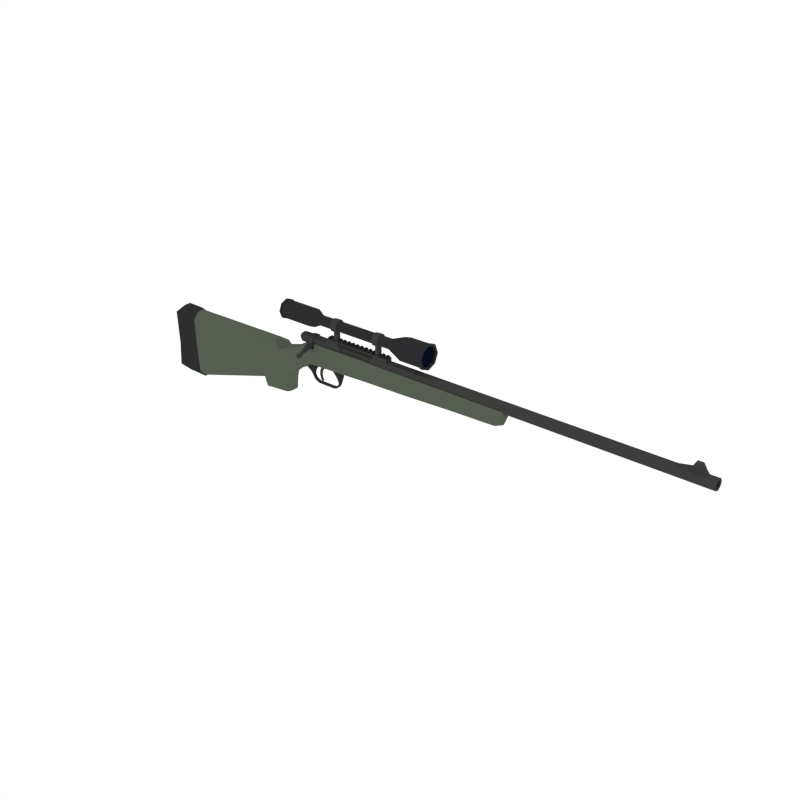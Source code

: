 # Source: SniperRifle_1.blend  (saved by Blender 2.79.0; exported with 4.5.12 LTS)
import bpy
from mathutils import Matrix  # noqa: F401  (used for matrix-valued properties, if any)

bpy.ops.wm.read_factory_settings(use_empty=True)
scene = bpy.context.scene
scene.name = 'Scene'

# ---- collections
col_collection_1 = bpy.data.collections.new('Collection 1'); scene.collection.children.link(col_collection_1)

# ---- materials (node trees are filled in below, after node groups)
mat_green = bpy.data.materials.new('Green')
mat_green.alpha_threshold = 0.0
mat_green.diffuse_color = (0.09315, 0.1107, 0.08222, 1.0)
mat_green.roughness = 0.5
mat_black = bpy.data.materials.new('Black')
mat_black.alpha_threshold = 0.0
mat_black.diffuse_color = (0.02697, 0.02748, 0.0291, 1.0)
mat_black.roughness = 0.5
mat_darkmetal = bpy.data.materials.new('DarkMetal')
mat_darkmetal.alpha_threshold = 0.0
mat_darkmetal.diffuse_color = (0.047, 0.04696, 0.04579, 1.0)
mat_darkmetal.roughness = 0.5
mat_glass = bpy.data.materials.new('Glass')
mat_glass.alpha_threshold = 0.0
mat_glass.diffuse_color = (0.002634, 0.005688, 0.01463, 1.0)
mat_glass.roughness = 0.5
mat_grey = bpy.data.materials.new('Grey')
mat_grey.alpha_threshold = 0.0
mat_grey.diffuse_color = (0.04112, 0.04221, 0.04445, 1.0)
mat_grey.roughness = 0.5
mat_lightmetal = bpy.data.materials.new('LightMetal')
mat_lightmetal.alpha_threshold = 0.0
mat_lightmetal.diffuse_color = (0.1144, 0.117, 0.1248, 1.0)
mat_lightmetal.roughness = 0.5

# ---- material node trees

# ---- world
world_world = bpy.data.worlds.new('World'); scene.world = world_world
world_world.color = (1.0, 1.0, 1.0)
world_world.use_sun_shadow = False
world_world.sun_shadow_jitter_overblur = 0.0
world_world.cycles.sampling_method = 'NONE'
world_world.cycles.sample_map_resolution = 256

# ---- meshes
me_cube_113 = bpy.data.meshes.new('Cube.113')
me_cube_113.from_pydata([(-0.2229, 0.1017, 0.03759), (-0.4343, 0.1205, -0.5004), (-0.4343, -0.1205, -0.5004), (-0.2229, -0.1017, 0.03759), (0.2258, 0.06872, 0.246), (0.2258, -0.06872, 0.246), (-0.04053, 0.08234, 0.09472), (-0.04053, -0.08234, 0.09472), (1.064, 0.06299, 0.246), (1.064, -0.06299, 0.246), (1.678, 0.06299, 0.246), (2.291, 0.06299, 0.246), (1.678, -0.06299, 0.246), (2.291, -0.06299, 0.246), (-2.022, -0.1335, -0.3796), (-2.022, 0.1335, -0.3796), (-0.4932, 0.1238, -0.1449), (-0.4932, -0.1238, -0.1449), (-0.3856, 0.1192, -0.1957), (-0.3856, -0.1192, -0.1957), (-1.72, -0.1335, -0.3586), (-1.72, 0.1335, -0.3586), (0.3114, 0.04677, -0.0504), (0.3114, -0.04677, -0.0504), (0.1554, 0.05378, -0.05899), (0.1554, -0.05378, -0.05899), (0.2527, -0.01605, -0.2172), (0.2709, -0.01602, -0.2034), (0.2597, 0.04517, -0.1001), (0.2597, -0.04517, -0.1001), (0.2315, -0.01633, -0.1782), (0.217, 0.04501, -0.112), (0.2315, 0.01633, -0.1782), (0.217, -0.04501, -0.112), (0.2476, 0.02889, -0.1346), (0.2476, -0.02889, -0.1346), (0.2534, -0.01618, -0.1719), (0.2249, 0.03248, -0.1351), (0.2534, 0.01618, -0.1719), (0.2249, -0.03248, -0.1351), (0.2709, 0.01602, -0.2034), (0.2527, 0.01605, -0.2172), (0.2894, 0.016, -0.2202), (0.2894, -0.016, -0.2202), (0.2818, 0.016, -0.2417), (0.2818, -0.016, -0.2417), (0.3258, 0.016, -0.239), (0.3258, -0.016, -0.239), (0.3279, 0.016, -0.2618), (0.3279, -0.016, -0.2618), (0.5508, 0.016, -0.239), (0.5508, -0.016, -0.239), (0.5529, 0.016, -0.2618), (0.5529, -0.016, -0.2618), (0.587, 0.016, -0.2331), (0.587, -0.016, -0.2331), (0.5998, 0.016, -0.2519), (0.5998, -0.016, -0.2519), (0.6253, 0.016, -0.2025), (0.6253, -0.016, -0.2025), (0.6413, 0.016, -0.2187), (0.6413, -0.016, -0.2187), (0.641, 0.016, -0.1751), (0.641, -0.016, -0.1751), (0.6638, 0.016, -0.1745), (0.6638, -0.016, -0.1745), (0.6452, 0.04313, -0.1059), (0.6452, -0.04313, -0.1059), (0.668, 0.0429, -0.1059), (0.668, -0.0429, -0.1059), (0.6248, 0.04643, -0.07234), (0.6248, -0.04643, -0.07234), (0.6718, 0.04643, -0.07234), (0.6718, -0.04643, -0.07234), (0.6028, 0.04643, -0.05032), (0.6028, -0.04643, -0.05032), (0.674, 0.04643, -0.05032), (0.674, -0.04643, -0.05032), (0.583, 0.04643, -0.0261), (0.583, -0.04643, -0.0261), (0.674, 0.04643, -0.0261), (0.674, -0.04643, -0.0261), (0.3113, 0.06387, 0.246), (0.3113, -0.06387, 0.246), (0.3113, -0.01991, 0.246), (0.2258, -0.0214, 0.246), (-1.976, -0.04133, -0.7824), (-2.043, -0.1335, -0.6859), (-2.039, -0.1335, 0.04507), (-1.97, -0.04133, 0.1276), (-2.043, 0.1335, -0.6859), (-1.976, 0.04133, -0.7824), (-1.97, 0.04133, 0.1276), (-2.039, 0.1335, 0.04507), (-0.4966, -0.1238, -0.3363), (-0.4981, -0.03832, -0.4246), (-0.4431, -0.121, -0.4899), (-0.3381, -0.03031, 0.1292), (-0.3867, -0.1183, 0.04321), (-0.2715, -0.1076, 0.07624), (-0.4981, 0.03832, -0.4246), (-0.4966, 0.1238, -0.3363), (-0.4431, 0.121, -0.4899), (-0.3867, 0.1183, 0.04321), (-0.3381, 0.03031, 0.1292), (-0.2715, 0.1076, 0.07624), (-1.697, 0.1335, -0.698), (-1.691, 0.04133, -0.7878), (-1.733, 0.1335, 0.03505), (-1.735, 0.04133, 0.1241), (-1.697, -0.1335, -0.698), (-1.691, -0.04133, -0.7878), (-1.733, -0.1335, 0.03505), (-1.735, -0.04133, 0.1241), (-1.706, 0.1238, -0.3575), (-1.706, -0.1238, -0.3575), (-1.721, 0.03832, 0.1057), (-1.718, 0.1238, 0.02025), (-1.678, -0.03832, -0.7693), (-1.684, -0.1238, -0.6831), (-1.678, 0.03832, -0.7693), (-1.684, 0.1238, -0.6831), (-1.721, -0.03832, 0.1057), (-1.718, -0.1238, 0.02025), (-0.06927, 0.02922, -0.251), (-0.09894, 0.08672, -0.1953), (-0.07796, 0.06839, -0.2347), (-0.1492, 0.09222, -0.4946), (-0.1088, 0.0343, -0.4938), (-0.1206, 0.0736, -0.494), (-0.1088, -0.0343, -0.4938), (-0.1492, -0.09222, -0.4946), (-0.1206, -0.0736, -0.494), (-0.09894, -0.08672, -0.1953), (-0.06927, -0.02922, -0.251), (-0.07796, -0.06839, -0.2347), (0.2259, 0.06761, 0.01052), (0.2259, 0.01337, -0.06158), (0.2259, 0.05158, -0.04046), (0.2259, -0.01337, -0.06158), (0.2259, -0.06816, 0.01052), (0.2259, -0.05174, -0.04047), (0.03291, 0.07907, -0.08397), (0.05759, 0.02406, -0.144), (0.05036, 0.0625, -0.1264), (0.05759, -0.02406, -0.144), (0.03291, -0.07907, -0.08397), (0.05036, -0.0625, -0.1264), (1.064, 0.009082, -0.02683), (1.064, 0.06299, 0.04528), (1.064, 0.0472, -0.005706), (1.064, -0.009082, -0.02683), (1.064, -0.06299, 0.04528), (1.064, -0.0472, -0.005707), (1.678, 0.06299, 0.06032), (1.678, 0.009082, -0.01179), (1.678, 0.0472, 0.009329), (2.291, 0.06299, 0.08531), (2.291, 0.009082, 0.0132), (2.291, 0.0472, 0.03432), (2.291, -0.009082, 0.0132), (2.291, -0.06299, 0.08531), (2.291, -0.0472, 0.03432), (1.678, -0.009082, -0.01179), (1.678, -0.06299, 0.06031), (1.678, -0.0472, 0.009328), (2.96, 0.009082, 0.246), (2.906, 0.06299, 0.246), (2.944, 0.0472, 0.246), (2.906, -0.06299, 0.246), (2.96, -0.009082, 0.246), (2.944, -0.0472, 0.246), (-0.1329, 0.0908, -0.3357), (-0.0948, 0.03261, -0.3567), (-0.106, 0.07198, -0.3506), (-0.0948, -0.03261, -0.3567), (-0.1329, -0.0908, -0.3357), (-0.106, -0.07198, -0.3506), (0.3114, 0.06352, 0.01566), (0.3114, 0.009507, -0.05645), (0.3114, 0.04766, -0.03533), (0.3114, -0.06373, 0.01566), (0.3114, -0.009507, -0.05645), (0.3114, -0.04772, -0.03533), (2.906, 0.06299, 0.1791), (2.96, 0.009082, 0.1685), (2.944, 0.0472, 0.1716), (2.853, 0.06299, 0.0992), (2.821, 0.009082, 0.0263), (2.831, 0.0472, 0.04765), (2.878, 0.06299, 0.1099), (2.919, 0.009082, 0.06937), (2.907, 0.0472, 0.08125), (2.853, -0.06299, 0.0992), (2.821, -0.009082, 0.0263), (2.831, -0.0472, 0.04765), (2.906, -0.06299, 0.1791), (2.96, -0.009082, 0.1685), (2.944, -0.0472, 0.1716), (2.878, -0.06299, 0.1099), (2.919, -0.009082, 0.06937), (2.907, -0.0472, 0.08125), (0.3114, -0.06417, 0.1932), (0.2873, -0.06579, 0.169), (0.3114, -0.06415, 0.1448), (0.2501, -0.06816, 0.169), (0.2259, -0.06949, 0.1932), (0.2259, -0.0694, 0.1448), (0.2259, -0.02164, 0.1932), (0.2501, -0.02123, 0.169), (0.2872, -0.0205, 0.169), (0.3114, -0.02001, 0.1932), (0.491, -0.04478, 0.3577), (1.186, 0.04496, 0.2985), (0.491, 0.04478, 0.3577), (1.383, -0.04501, 0.3577), (1.186, -0.04496, 0.2985), (1.383, 0.04501, 0.3577), (1.383, -0.04501, 0.3407), (0.491, -0.04478, 0.3407), (1.383, 0.04501, 0.2985), (1.383, -0.04501, 0.2985), (0.491, 0.04478, 0.3407), (1.383, 0.04501, 0.3407), (0.669, -0.04482, 0.3577), (0.669, 0.04482, 0.2985), (0.669, 0.04482, 0.3577), (0.669, -0.04482, 0.3407), (0.491, 0.04478, 0.2985), (0.669, 0.04482, 0.3407), (1.186, -0.04496, 0.3577), (0.491, -0.04478, 0.2985), (1.186, 0.04496, 0.3577), (1.186, -0.04496, 0.3407), (0.669, -0.04482, 0.2985), (1.186, 0.04496, 0.3407), (0.2802, 0.114, 0.5412), (0.2802, 0.08064, 0.4605), (0.2802, -1.034e-08, 0.4271), (0.2802, -0.08064, 0.4605), (0.2802, -0.114, 0.5412), (0.2802, -0.08064, 0.6218), (0.2802, -3.996e-09, 0.6552), (0.2802, 0.08064, 0.6218), (0.3824, 0.06334, 0.5412), (0.3824, 0.04479, 0.4964), (0.3824, -9.831e-09, 0.4778), (0.3824, -0.04479, 0.4964), (0.3824, -0.06334, 0.5412), (0.3824, -0.04479, 0.586), (0.3824, -6.307e-09, 0.6045), (0.3824, 0.04479, 0.586), (0.575, -9.831e-09, 0.4778), (0.575, 0.04479, 0.4964), (0.575, 0.04479, 0.586), (0.575, -6.307e-09, 0.6045), (0.575, -0.04479, 0.586), (0.575, -0.06334, 0.5412), (0.575, -0.04479, 0.4964), (0.575, 0.06334, 0.5412), (0.6642, 0.04479, 0.4964), (0.6642, -6.307e-09, 0.6045), (0.6642, -0.06334, 0.5412), (0.6642, 0.06334, 0.5412), (0.6642, -9.831e-09, 0.4778), (0.6642, 0.04479, 0.586), (0.6642, -0.04479, 0.586), (0.6642, -0.04479, 0.4964), (0.6573, -1.04e-08, 0.4616), (0.5819, -1.04e-08, 0.4616), (0.6573, 0.05624, 0.5974), (0.5819, 0.05624, 0.5974), (0.6573, -0.05624, 0.5974), (0.5819, -0.05624, 0.5974), (0.6573, -0.05624, 0.4849), (0.5819, -0.05624, 0.4849), (0.5819, -0.07953, 0.5412), (0.5819, -5.979e-09, 0.6207), (0.5819, 0.07953, 0.5412), (0.5819, 0.05624, 0.4849), (0.6573, 0.05624, 0.4849), (0.6573, -5.979e-09, 0.6207), (0.6573, -0.07953, 0.5412), (0.6573, 0.07953, 0.5412), (0.6401, -1.084e-08, 0.4612), (0.5991, -1.084e-08, 0.4612), (0.6401, -0.03059, 0.4739), (0.5991, -0.03059, 0.4739), (0.5991, 0.03059, 0.4739), (0.6401, 0.03059, 0.4739), (0.6401, -1.084e-08, 0.3117), (0.5991, -1.084e-08, 0.3117), (0.6401, -0.03059, 0.3117), (0.5991, -0.03059, 0.3117), (0.5991, 0.03059, 0.3117), (0.6401, 0.03059, 0.3117), (1.621, 0.1438, 0.5412), (1.621, 0.1017, 0.4395), (1.621, 1.469e-07, 0.3974), (1.621, -0.1017, 0.4395), (1.621, -0.1438, 0.5412), (1.621, -0.1017, 0.6428), (1.621, 1.549e-07, 0.6849), (1.621, 0.1017, 0.6428), (1.938, 0.1438, 0.5412), (1.938, 0.1017, 0.4395), (1.938, 2.982e-07, 0.3974), (1.938, -0.1017, 0.4395), (1.938, -0.1438, 0.5412), (1.938, -0.1017, 0.6428), (1.938, 3.062e-07, 0.6849), (1.938, 0.1017, 0.6428), (1.419, 0.06334, 0.5412), (1.419, 0.04479, 0.4964), (1.419, 1.361e-07, 0.4778), (1.419, -0.04479, 0.4964), (1.419, -0.06334, 0.5412), (1.419, -0.04479, 0.586), (1.419, 1.396e-07, 0.6045), (1.419, 0.04479, 0.586), (1.278, 8.447e-08, 0.4778), (1.278, 0.04479, 0.4964), (1.278, 0.04479, 0.586), (1.278, 8.799e-08, 0.6045), (1.278, -0.04479, 0.586), (1.278, -0.06334, 0.5412), (1.278, -0.04479, 0.4964), (1.278, 0.06334, 0.5412), (1.189, 0.04479, 0.4964), (1.189, 6.404e-08, 0.6045), (1.189, -0.06334, 0.5412), (1.189, 0.06334, 0.5412), (1.189, 6.052e-08, 0.4778), (1.189, 0.04479, 0.586), (1.189, -0.04479, 0.586), (1.189, -0.04479, 0.4964), (1.196, 6.181e-08, 0.4616), (1.271, 8.203e-08, 0.4616), (1.196, 0.05624, 0.5974), (1.271, 0.05624, 0.5974), (1.196, -0.05624, 0.5974), (1.271, -0.05624, 0.5974), (1.196, -0.05624, 0.4849), (1.271, -0.05624, 0.4849), (1.271, -0.07953, 0.5412), (1.271, 8.646e-08, 0.6207), (1.271, 0.07953, 0.5412), (1.271, 0.05624, 0.4849), (1.196, 0.05624, 0.4849), (1.196, 6.623e-08, 0.6207), (1.196, -0.07953, 0.5412), (1.196, 0.07953, 0.5412), (1.213, 6.598e-08, 0.4612), (1.254, 7.698e-08, 0.4612), (1.213, -0.03059, 0.4739), (1.254, -0.03059, 0.4739), (1.254, 0.03059, 0.4739), (1.213, 0.03059, 0.4739), (1.213, 6.598e-08, 0.3117), (1.254, 7.698e-08, 0.3117), (1.213, -0.03059, 0.3117), (1.254, -0.03059, 0.3117), (1.254, 0.03059, 0.3117), (1.213, 0.03059, 0.3117), (1.938, 0.1253, 0.5412), (1.938, 0.08863, 0.4525), (1.938, 2.979e-07, 0.4158), (1.938, -0.08863, 0.4525), (1.938, -0.1253, 0.5412), (1.938, -0.08863, 0.6298), (1.938, 3.049e-07, 0.6665), (1.938, 0.08863, 0.6298), (1.909, 0.1253, 0.5412), (1.909, 0.08863, 0.4525), (1.909, 2.979e-07, 0.4158), (1.909, -0.08863, 0.4525), (1.909, -0.1253, 0.5412), (1.909, -0.08863, 0.6298), (1.909, 3.049e-07, 0.6665), (1.909, 0.08863, 0.6298), (-0.167, 0.09397, 0.5412), (-0.167, 0.06645, 0.4747), (-0.167, -8.666e-09, 0.4472), (-0.167, -0.06645, 0.4747), (-0.167, -0.09397, 0.5412), (-0.167, -0.06645, 0.6076), (-0.167, -3.438e-09, 0.6351), (-0.167, 0.06645, 0.6076), (-0.1516, 0.09397, 0.5412), (-0.1516, 0.06645, 0.4747), (-0.1516, -8.666e-09, 0.4472), (-0.1516, -0.06645, 0.4747), (-0.1516, -0.09397, 0.5412), (-0.1516, -0.06645, 0.6076), (-0.1516, -3.438e-09, 0.6351), (-0.1516, 0.06645, 0.6076), (1.905, 0.1017, 0.6428), (1.905, 2.907e-07, 0.6849), (1.905, -0.1017, 0.6428), (1.905, -0.1438, 0.5412), (1.905, -0.1017, 0.4395), (1.905, 2.827e-07, 0.3974), (1.905, 0.1017, 0.4395), (1.905, 0.1438, 0.5412), (1.938, 0.155, 0.5412), (1.938, 0.1096, 0.4316), (1.938, 2.984e-07, 0.3862), (1.938, -0.1096, 0.4316), (1.938, -0.155, 0.5412), (1.938, -0.1096, 0.6507), (1.938, 3.071e-07, 0.6961), (1.938, 0.1096, 0.6507), (1.905, 0.1096, 0.6507), (1.905, -0.1096, 0.6507), (1.905, -0.1096, 0.4316), (1.905, 0.1096, 0.4316), (1.905, 2.904e-07, 0.6961), (1.905, -0.155, 0.5412), (1.905, 2.818e-07, 0.3862), (1.905, 0.155, 0.5412), (-0.1422, 0.08064, 0.6218), (-0.1422, -3.996e-09, 0.6552), (-0.1422, -0.08064, 0.6218), (-0.1422, -0.114, 0.5412), (-0.1422, -0.08064, 0.4605), (-0.1422, -1.034e-08, 0.4271), (-0.1422, 0.08064, 0.4605), (-0.1422, 0.114, 0.5412), (-0.1665, 0.1243, 0.5412), (-0.1665, 0.08788, 0.4533), (-0.1665, -1.135e-08, 0.4169), (-0.1665, -0.08788, 0.4533), (-0.1665, -0.1243, 0.5412), (-0.1665, -0.08788, 0.629), (-0.1665, -4.431e-09, 0.6655), (-0.1665, 0.08788, 0.629), (-0.1427, 0.08788, 0.629), (-0.1427, -0.08788, 0.629), (-0.1427, -0.08788, 0.4533), (-0.1427, 0.08788, 0.4533), (-0.1427, -4.431e-09, 0.6655), (-0.1427, -0.1243, 0.5412), (-0.1427, -1.135e-08, 0.4169), (-0.1427, 0.1243, 0.5412), (0.4124, 0.006027, -0.02352), (0.4124, -0.0157, -0.02352), (0.4009, 0.006027, -0.06358), (0.4009, -0.0157, -0.06358), (0.3691, 0.006027, -0.02352), (0.3691, -0.0157, -0.02352), (0.3631, 0.006027, -0.06358), (0.3631, -0.0157, -0.06358), (0.3778, 0.006027, -0.09588), (0.3778, -0.0157, -0.09588), (0.3509, 0.006027, -0.09655), (0.3509, -0.0157, -0.09655), (0.369, 0.006027, -0.1408), (0.369, -0.0157, -0.1408), (0.3463, 0.006027, -0.1391), (0.3463, -0.0157, -0.1391), (0.375, 0.006027, -0.1764), (0.375, -0.0157, -0.1764), (0.3617, 0.006027, -0.1939), (0.3617, -0.0157, -0.1939), (0.3907, 0.006027, -0.2132), (0.3907, -0.0157, -0.2132), (0.3842, 0.006027, -0.2245), (0.3842, -0.0157, -0.2245), (0.107, 0.06334, 0.268), (5.251, 0.06614, 0.268), (0.107, 0.04478, 0.2232), (5.251, 0.04677, 0.2213), (0.107, 2.887e-08, 0.2047), (5.251, 7.537e-08, 0.2019), (0.107, -0.04478, 0.2232), (5.251, -0.04677, 0.2213), (0.107, -0.06334, 0.268), (5.251, -0.06614, 0.268), (0.107, -0.04478, 0.3128), (5.251, -0.04677, 0.3148), (0.107, 3.24e-08, 0.3314), (5.251, 7.905e-08, 0.3342), (0.107, 0.04478, 0.3128), (5.251, 0.04677, 0.3148), (0.107, 0.04125, 0.268), (0.107, 0.02917, 0.2389), (0.107, 2.984e-08, 0.2268), (0.107, -0.02917, 0.2389), (0.107, -0.04125, 0.268), (0.107, -0.02917, 0.2972), (0.107, 3.213e-08, 0.3093), (0.107, 0.02917, 0.2972), (0.07685, 0.04125, 0.268), (0.07685, 0.02917, 0.2389), (0.07685, 2.984e-08, 0.2268), (0.07685, -0.02917, 0.2389), (0.07685, -0.04125, 0.268), (0.07685, -0.02917, 0.2972), (0.07685, 3.213e-08, 0.3093), (0.07685, 0.02917, 0.2972), (5.251, 0.03527, 0.2328), (5.251, 0.04988, 0.268), (5.251, 7.552e-08, 0.2182), (5.251, -0.03527, 0.2328), (5.251, -0.04988, 0.268), (5.251, -0.03527, 0.3033), (5.251, 7.829e-08, 0.3179), (5.251, 0.03527, 0.3033), (4.175, 0.03527, 0.2328), (4.175, 0.04988, 0.268), (4.175, -6.446e-08, 0.2182), (4.175, -0.03527, 0.2328), (4.175, -0.04988, 0.268), (4.175, -0.03527, 0.3033), (4.175, -6.169e-08, 0.3179), (4.175, 0.03527, 0.3033), (0.6951, 0.06366, 0.268), (0.6951, 0.04501, 0.223), (0.6951, 3.419e-08, 0.2044), (0.6951, -0.04501, 0.223), (0.6951, -0.06366, 0.268), (0.6951, -0.04501, 0.313), (0.6951, 3.773e-08, 0.3317), (0.6951, 0.04501, 0.313), (1.164, 0.04514, 0.3132), (1.164, 4.073e-08, 0.3319), (1.164, -0.04514, 0.3132), (1.164, -0.06384, 0.268), (1.164, -0.04514, 0.2229), (1.164, 3.718e-08, 0.2042), (1.164, 0.04514, 0.2229), (1.164, 0.06384, 0.268), (0.7109, -0.039, 0.268), (0.7109, -0.02214, 0.3087), (0.7109, -0.02214, 0.2273), (1.148, -0.02226, 0.2272), (1.148, -0.03917, 0.268), (1.148, -0.02226, 0.3089), (0.2978, 0.07794, 0.268), (0.2978, 0.05511, 0.2129), (0.2978, 2.645e-08, 0.1901), (0.2978, -0.05511, 0.2129), (0.2978, -0.07794, 0.268), (0.2978, -0.05511, 0.3231), (0.2978, 3.079e-08, 0.346), (0.2978, 0.05511, 0.3231), (0.2408, 0.07794, 0.268), (0.2408, 0.05511, 0.2129), (0.2408, 2.645e-08, 0.1901), (0.2408, -0.05511, 0.2129), (0.2408, -0.07794, 0.268), (0.2408, -0.05511, 0.3231), (0.2408, 3.079e-08, 0.346), (0.2408, 0.05511, 0.3231), (0.2825, -0.2288, 0.1583), (0.2825, -0.2394, 0.1838), (0.2561, -0.2288, 0.1583), (0.2561, -0.2394, 0.1838), (0.2954, -0.2438, 0.1521), (0.2954, -0.2544, 0.1776), (0.2432, -0.2438, 0.1521), (0.2432, -0.2544, 0.1776), (0.2998, -0.2649, 0.1433), (0.2998, -0.2755, 0.1689), (0.2388, -0.2649, 0.1433), (0.2388, -0.2755, 0.1689), (0.2922, -0.2818, 0.1364), (0.2922, -0.2924, 0.1619), (0.2464, -0.2818, 0.1364), (0.2464, -0.2924, 0.1619), (0.2776, -0.2938, 0.1316), (0.2776, -0.3044, 0.1571), (0.261, -0.2938, 0.1316), (0.261, -0.3044, 0.1571), (0.5149, -0.03946, 0.3527), (0.5149, 0.03946, 0.3527), (0.5395, -0.03946, 0.3527), (0.5395, 0.03946, 0.3527), (0.5149, -0.03946, 0.372), (0.5149, -0.02838, 0.3831), (0.5149, 0.02838, 0.3831), (0.5149, 0.03946, 0.372), (0.5395, -0.02838, 0.3831), (0.5395, -0.03946, 0.372), (0.5395, 0.03946, 0.372), (0.5395, 0.02838, 0.3831), (0.5715, -0.03946, 0.3527), (0.5715, 0.03946, 0.3527), (0.5961, -0.03946, 0.3527), (0.5961, 0.03946, 0.3527), (0.5715, -0.03946, 0.372), (0.5715, -0.02838, 0.3831), (0.5715, 0.02838, 0.3831), (0.5715, 0.03946, 0.372), (0.5961, -0.02838, 0.3831), (0.5961, -0.03946, 0.372), (0.5961, 0.03946, 0.372), (0.5961, 0.02838, 0.3831), (0.646, -0.03946, 0.3527), (0.646, 0.03946, 0.3527), (0.6705, -0.03946, 0.3527), (0.6705, 0.03946, 0.3527), (0.646, -0.03946, 0.372), (0.646, -0.02838, 0.3831), (0.646, 0.02838, 0.3831), (0.646, 0.03946, 0.372), (0.6705, -0.02838, 0.3831), (0.6705, -0.03946, 0.372), (0.6705, 0.03946, 0.372), (0.6705, 0.02838, 0.3831), (0.7063, -0.03946, 0.3527), (0.7063, 0.03946, 0.3527), (0.7308, -0.03946, 0.3527), (0.7308, 0.03946, 0.3527), (0.7063, -0.03946, 0.372), (0.7063, -0.02838, 0.3831), (0.7063, 0.02838, 0.3831), (0.7063, 0.03946, 0.372), (0.7308, -0.02838, 0.3831), (0.7308, -0.03946, 0.372), (0.7308, 0.03946, 0.372), (0.7308, 0.02838, 0.3831), (0.7701, -0.03946, 0.3527), (0.7701, 0.03946, 0.3527), (0.7946, -0.03946, 0.3527), (0.7946, 0.03946, 0.3527), (0.7701, -0.03946, 0.372), (0.7701, -0.02838, 0.3831), (0.7701, 0.02838, 0.3831), (0.7701, 0.03946, 0.372), (0.7946, -0.02838, 0.3831), (0.7946, -0.03946, 0.372), (0.7946, 0.03946, 0.372), (0.7946, 0.02838, 0.3831), (0.8339, -0.03946, 0.3527), (0.8339, 0.03946, 0.3527), (0.8584, -0.03946, 0.3527), (0.8584, 0.03946, 0.3527), (0.8339, -0.03946, 0.372), (0.8339, -0.02838, 0.3831), (0.8339, 0.02838, 0.3831), (0.8339, 0.03946, 0.372), (0.8584, -0.02838, 0.3831), (0.8584, -0.03946, 0.372), (0.8584, 0.03946, 0.372), (0.8584, 0.02838, 0.3831), (0.8977, -0.03946, 0.3527), (0.8977, 0.03946, 0.3527), (0.9222, -0.03946, 0.3527), (0.9222, 0.03946, 0.3527), (0.8977, -0.03946, 0.372), (0.8977, -0.02838, 0.3831), (0.8977, 0.02838, 0.3831), (0.8977, 0.03946, 0.372), (0.9222, -0.02838, 0.3831), (0.9222, -0.03946, 0.372), (0.9222, 0.03946, 0.372), (0.9222, 0.02838, 0.3831), (0.9615, -0.03946, 0.3527), (0.9615, 0.03946, 0.3527), (0.986, -0.03946, 0.3527), (0.986, 0.03946, 0.3527), (0.9615, -0.03946, 0.372), (0.9615, -0.02838, 0.3831), (0.9615, 0.02838, 0.3831), (0.9615, 0.03946, 0.372), (0.986, -0.02838, 0.3831), (0.986, -0.03946, 0.372), (0.986, 0.03946, 0.372), (0.986, 0.02838, 0.3831), (1.025, -0.03946, 0.3527), (1.025, 0.03946, 0.3527), (1.05, -0.03946, 0.3527), (1.05, 0.03946, 0.3527), (1.025, -0.03946, 0.372), (1.025, -0.02838, 0.3831), (1.025, 0.02838, 0.3831), (1.025, 0.03946, 0.372), (1.05, -0.02838, 0.3831), (1.05, -0.03946, 0.372), (1.05, 0.03946, 0.372), (1.05, 0.02838, 0.3831), (1.089, -0.03946, 0.3527), (1.089, 0.03946, 0.3527), (1.114, -0.03946, 0.3527), (1.114, 0.03946, 0.3527), (1.089, -0.03946, 0.372), (1.089, -0.02838, 0.3831), (1.089, 0.02838, 0.3831), (1.089, 0.03946, 0.372), (1.114, -0.02838, 0.3831), (1.114, -0.03946, 0.372), (1.114, 0.03946, 0.372), (1.114, 0.02838, 0.3831), (1.153, -0.03946, 0.3527), (1.153, 0.03946, 0.3527), (1.177, -0.03946, 0.3527), (1.177, 0.03946, 0.3527), (1.153, -0.03946, 0.372), (1.153, -0.02838, 0.3831), (1.153, 0.02838, 0.3831), (1.153, 0.03946, 0.372), (1.177, -0.02838, 0.3831), (1.177, -0.03946, 0.372), (1.177, 0.03946, 0.372), (1.177, 0.02838, 0.3831), (1.28, -0.03946, 0.3527), (1.28, 0.03946, 0.3527), (1.305, -0.03946, 0.3527), (1.305, 0.03946, 0.3527), (1.28, -0.03946, 0.372), (1.28, -0.02838, 0.3831), (1.28, 0.02838, 0.3831), (1.28, 0.03946, 0.372), (1.305, -0.02838, 0.3831), (1.305, -0.03946, 0.372), (1.305, 0.03946, 0.372), (1.305, 0.02838, 0.3831), (1.344, -0.03946, 0.3527), (1.344, 0.03946, 0.3527), (1.369, -0.03946, 0.3527), (1.369, 0.03946, 0.3527), (1.344, -0.03946, 0.372), (1.344, -0.02838, 0.3831), (1.344, 0.02838, 0.3831), (1.344, 0.03946, 0.372), (1.369, -0.02838, 0.3831), (1.369, -0.03946, 0.372), (1.369, 0.03946, 0.372), (1.369, 0.02838, 0.3831), (4.834, -0.01216, 0.3107), (4.834, 0.01216, 0.3107), (5.173, -0.01216, 0.3107), (5.173, 0.01216, 0.3107), (4.834, 0.01216, 0.3346), (4.834, -0.01216, 0.3346), (5.129, 0.01216, 0.3663), (5.129, -0.01216, 0.3663), (4.988, -0.01216, 0.3107), (4.988, 0.01216, 0.3107), (4.988, -0.01216, 0.3663), (4.988, 0.01216, 0.3663), (5.087, 0.01216, 0.4338), (5.087, -0.01216, 0.4338), (5.024, -0.01216, 0.4338), (5.024, 0.01216, 0.4338)], [], [(109, 92, 89, 113), (16, 103, 105, 0, 18), (99, 98, 17, 19, 3), (14, 88, 93, 15), (17, 94, 96, 2, 19), (90, 15, 21, 106), (173, 124, 134, 175), (116, 109, 113, 122), (119, 115, 20, 110), (125, 0, 6, 142), (3, 19, 176, 133), (19, 2, 131, 176), (84, 85, 208, 209, 210, 211), (182, 179, 148, 151), (136, 4, 82, 178), (210, 209, 205, 203), (6, 7, 5, 85, 4), (0, 3, 7, 6), (139, 137, 179, 182), (18, 0, 125, 172), (1, 18, 172, 127), (82, 84, 83, 9, 8), (163, 155, 158, 160), (149, 8, 10, 154), (11, 13, 169, 171, 170, 166, 168, 167), (85, 5, 206, 208), (13, 161, 193, 199, 196, 169), (8, 9, 12, 10), (10, 12, 13, 11), (197, 185, 166, 170), (9, 152, 164, 12), (157, 11, 167, 184, 190, 187), (185, 197, 200, 191), (178, 82, 8, 149), (154, 10, 11, 157), (160, 158, 188, 194), (3, 133, 146, 7), (2, 1, 127, 129, 128, 130, 132, 131), (115, 123, 112, 20), (114, 117, 103, 16), (128, 173, 175, 130), (20, 112, 88, 14), (102, 101, 16, 18, 1), (110, 20, 14, 87), (15, 93, 108, 21), (120, 100, 95, 118), (105, 104, 97, 99, 3, 0), (86, 87, 90, 91), (121, 114, 16, 101), (96, 95, 100, 102, 1, 2), (24, 22, 28, 31), (30, 32, 41, 26), (38, 36, 27, 40), (29, 33, 39, 35), (23, 25, 33, 29), (37, 34, 38, 32), (22, 23, 29, 28), (26, 41, 44, 45), (25, 24, 31, 33), (32, 38, 40, 41), (31, 28, 34, 37), (39, 37, 32, 30), (28, 29, 35, 34), (34, 35, 36, 38), (33, 31, 37, 39), (35, 39, 30, 36), (24, 25, 23, 22), (36, 30, 26, 27), (45, 44, 48, 49), (27, 26, 45, 43), (40, 27, 43, 42), (41, 40, 42, 44), (48, 46, 50, 52), (44, 42, 46, 48), (42, 43, 47, 46), (43, 45, 49, 47), (51, 53, 57, 55), (46, 47, 51, 50), (47, 49, 53, 51), (49, 48, 52, 53), (56, 54, 58, 60), (53, 52, 56, 57), (52, 50, 54, 56), (50, 51, 55, 54), (60, 58, 62, 64), (54, 55, 59, 58), (55, 57, 61, 59), (57, 56, 60, 61), (63, 65, 69, 67), (58, 59, 63, 62), (59, 61, 65, 63), (61, 60, 64, 65), (68, 66, 70, 72), (65, 64, 68, 69), (64, 62, 66, 68), (62, 63, 67, 66), (70, 71, 75, 74), (66, 67, 71, 70), (67, 69, 73, 71), (69, 68, 72, 73), (75, 77, 81, 79), (71, 73, 77, 75), (73, 72, 76, 77), (72, 70, 74, 76), (80, 78, 79, 81), (77, 76, 80, 81), (76, 74, 78, 80), (74, 75, 79, 78), (145, 143, 137, 139), (7, 146, 140, 207, 206, 5), (4, 85, 84, 82), (142, 6, 4, 136), (151, 148, 155, 163), (83, 202, 204, 181, 152, 9), (204, 203, 205, 207, 140, 181), (191, 200, 194, 188), (12, 164, 161, 13), (94, 95, 96), (97, 98, 99), (100, 101, 102), (103, 104, 105), (107, 91, 90, 106), (116, 104, 103, 117), (118, 95, 94, 119), (113, 89, 88, 112), (120, 107, 106, 121), (92, 109, 108, 93), (86, 111, 110, 87), (122, 113, 112, 123), (91, 107, 111, 86), (97, 122, 123, 98), (93, 88, 89, 92), (90, 87, 14, 15), (100, 120, 121, 101), (111, 118, 119, 110), (109, 116, 117, 108), (106, 21, 114, 121), (107, 120, 118, 111), (21, 108, 117, 114), (17, 98, 123, 115), (94, 17, 115, 119), (104, 116, 122, 97), (173, 128, 129, 174), (174, 129, 127, 172), (176, 131, 132, 177), (177, 132, 130, 175), (143, 124, 126, 144), (144, 126, 125, 142), (146, 133, 135, 147), (147, 135, 134, 145), (137, 143, 144, 138), (138, 144, 142, 136), (140, 146, 147, 141), (141, 147, 145, 139), (179, 137, 138, 180), (180, 138, 136, 178), (182, 151, 153, 183), (183, 153, 152, 181), (164, 152, 153, 165), (165, 153, 151, 163), (149, 154, 156, 150), (150, 156, 155, 148), (154, 157, 159, 156), (156, 159, 158, 155), (161, 164, 165, 162), (162, 165, 163, 160), (124, 173, 174, 126), (126, 174, 172, 125), (133, 176, 177, 135), (135, 177, 175, 134), (148, 179, 180, 150), (150, 180, 178, 149), (139, 182, 183, 141), (141, 183, 181, 140), (190, 184, 186, 192), (192, 186, 185, 191), (196, 199, 201, 198), (198, 201, 200, 197), (187, 190, 192, 189), (189, 192, 191, 188), (199, 193, 195, 201), (201, 195, 194, 200), (193, 161, 162, 195), (195, 162, 160, 194), (157, 187, 189, 159), (159, 189, 188, 158), (166, 185, 186, 168), (168, 186, 184, 167), (169, 196, 198, 171), (171, 198, 197, 170), (134, 124, 143, 145), (202, 203, 204), (205, 206, 207), (208, 206, 205, 209), (202, 211, 210, 203), (83, 84, 211, 202), (235, 223, 220, 213), (218, 233, 216, 221), (216, 213, 220, 221), (231, 228, 225, 234), (219, 212, 214, 222), (226, 229, 222, 214), (230, 233, 218, 215), (227, 219, 231, 234), (230, 232, 226, 224), (229, 227, 234, 225), (212, 219, 227, 224), (232, 235, 229, 226), (223, 217, 215, 218), (219, 222, 228, 231), (233, 235, 213, 216), (217, 223, 235, 232), (224, 227, 233, 230), (230, 215, 217, 232), (223, 218, 221, 220), (227, 229, 235, 233), (222, 229, 225, 228), (224, 226, 214, 212), (424, 423, 441, 438), (426, 425, 442, 439), (421, 420, 436, 440), (423, 422, 437, 441), (240, 239, 247, 248), (238, 237, 245, 246), (243, 242, 250, 251), (241, 240, 248, 249), (239, 238, 246, 247), (237, 236, 244, 245), (236, 243, 251, 244), (242, 241, 249, 250), (248, 247, 258, 257), (250, 249, 256, 255), (244, 251, 254, 259), (245, 244, 259, 253), (247, 246, 252, 258), (249, 248, 257, 256), (251, 250, 255, 254), (246, 245, 253, 252), (266, 261, 281, 272), (259, 254, 271, 278), (267, 262, 282, 274), (255, 256, 273, 277), (260, 264, 268, 280), (257, 258, 275, 276), (261, 265, 270, 281), (252, 253, 279, 269), (276, 275, 274, 282), (277, 273, 272, 281), (278, 271, 270, 283), (279, 278, 283, 280), (268, 274, 286, 284), (273, 276, 282, 272), (271, 277, 281, 270), (269, 279, 288, 285), (253, 259, 278, 279), (265, 263, 283, 270), (258, 252, 269, 275), (263, 260, 280, 283), (256, 257, 276, 273), (264, 267, 274, 268), (254, 255, 277, 271), (262, 266, 272, 282), (285, 288, 294, 291), (284, 286, 292, 290), (274, 275, 287, 286), (280, 268, 284, 289), (279, 280, 289, 288), (275, 269, 285, 287), (293, 291, 290, 292), (291, 294, 295, 290), (286, 287, 293, 292), (289, 284, 290, 295), (288, 289, 295, 294), (287, 285, 291, 293), (333, 265, 261, 329), (334, 266, 262, 330), (335, 267, 264, 332), (328, 260, 263, 331), (331, 263, 265, 333), (329, 261, 266, 334), (330, 262, 267, 335), (398, 399, 417, 413), (310, 311, 411, 410), (400, 401, 418, 414), (309, 310, 410, 409), (402, 403, 419, 415), (308, 309, 409, 408), (403, 396, 412, 419), (307, 308, 408, 407), (300, 316, 315, 299), (298, 314, 313, 297), (303, 319, 318, 302), (301, 317, 316, 300), (299, 315, 314, 298), (297, 313, 312, 296), (296, 312, 319, 303), (302, 318, 317, 301), (307, 306, 366, 367), (316, 325, 326, 315), (318, 323, 324, 317), (312, 327, 322, 319), (313, 321, 327, 312), (315, 326, 320, 314), (317, 324, 325, 316), (319, 322, 323, 318), (314, 320, 321, 313), (334, 340, 349, 329), (327, 346, 339, 322), (335, 342, 350, 330), (323, 345, 341, 324), (328, 348, 336, 332), (325, 344, 343, 326), (329, 349, 338, 333), (320, 337, 347, 321), (344, 350, 342, 343), (345, 349, 340, 341), (346, 351, 338, 339), (347, 348, 351, 346), (336, 352, 354, 342), (341, 340, 350, 344), (339, 338, 349, 345), (337, 353, 356, 347), (321, 347, 346, 327), (333, 338, 351, 331), (326, 343, 337, 320), (331, 351, 348, 328), (324, 341, 344, 325), (332, 336, 342, 335), (322, 339, 345, 323), (330, 350, 340, 334), (353, 359, 362, 356), (352, 358, 360, 354), (342, 354, 355, 343), (348, 357, 352, 336), (347, 356, 357, 348), (343, 355, 353, 337), (361, 360, 358, 359), (359, 358, 363, 362), (354, 360, 361, 355), (357, 363, 358, 352), (356, 362, 363, 357), (355, 361, 359, 353), (332, 264, 260, 328), (371, 370, 378, 379), (305, 304, 364, 365), (304, 311, 371, 364), (310, 309, 369, 370), (308, 307, 367, 368), (306, 305, 365, 366), (311, 310, 370, 371), (309, 308, 368, 369), (372, 379, 378, 377, 376, 375, 374, 373), (369, 368, 376, 377), (367, 366, 374, 375), (365, 364, 372, 373), (364, 371, 379, 372), (370, 369, 377, 378), (368, 367, 375, 376), (366, 365, 373, 374), (387, 380, 388, 395), (386, 434, 435, 387), (384, 432, 433, 385), (382, 430, 431, 383), (387, 435, 428, 380), (385, 433, 434, 386), (383, 431, 432, 384), (381, 429, 430, 382), (388, 389, 390, 391, 392, 393, 394, 395), (385, 386, 394, 393), (383, 384, 392, 391), (381, 382, 390, 389), (386, 387, 395, 394), (384, 385, 393, 392), (382, 383, 391, 390), (380, 381, 389, 388), (297, 402, 401, 298), (299, 400, 399, 300), (301, 398, 397, 302), (303, 396, 403, 296), (296, 403, 402, 297), (298, 401, 400, 299), (300, 399, 398, 301), (302, 397, 396, 303), (416, 410, 411, 412), (417, 408, 409, 413), (418, 406, 407, 414), (419, 404, 405, 415), (412, 411, 404, 419), (413, 409, 410, 416), (414, 407, 408, 417), (415, 405, 406, 418), (311, 304, 404, 411), (396, 397, 416, 412), (304, 305, 405, 404), (401, 402, 415, 418), (305, 306, 406, 405), (399, 400, 414, 417), (306, 307, 407, 406), (397, 398, 413, 416), (237, 238, 425, 426), (239, 240, 423, 424), (241, 242, 421, 422), (243, 236, 427, 420), (236, 237, 426, 427), (238, 239, 424, 425), (240, 241, 422, 423), (242, 243, 420, 421), (440, 436, 435, 434), (441, 437, 433, 432), (442, 438, 431, 430), (443, 439, 429, 428), (436, 443, 428, 435), (437, 440, 434, 433), (438, 441, 432, 431), (439, 442, 430, 429), (422, 421, 440, 437), (420, 427, 443, 436), (427, 426, 439, 443), (425, 424, 438, 442), (380, 428, 429, 381), (449, 445, 444, 448), (450, 446, 452, 454), (448, 444, 446, 450), (444, 445, 447, 446), (445, 449, 451, 447), (451, 449, 448, 450), (453, 455, 459, 457), (447, 451, 455, 453), (451, 450, 454, 455), (446, 447, 453, 452), (457, 459, 463, 461), (452, 453, 457, 456), (455, 454, 458, 459), (454, 452, 456, 458), (463, 462, 466, 467), (456, 457, 461, 460), (459, 458, 462, 463), (458, 456, 460, 462), (467, 466, 464, 465), (462, 460, 464, 466), (461, 463, 467, 465), (460, 461, 465, 464), (523, 524, 531, 516), (531, 469, 471, 530), (530, 471, 473, 529), (529, 473, 475, 528), (528, 475, 477, 527), (527, 477, 479, 526), (526, 479, 481, 525), (525, 481, 483, 524), (474, 476, 488, 487), (490, 491, 499, 498), (480, 482, 491, 490), (470, 472, 486, 485), (476, 478, 489, 488), (482, 468, 484, 491), (468, 470, 485, 484), (472, 474, 487, 486), (478, 480, 490, 489), (492, 493, 494, 495, 496, 497, 498, 499), (488, 489, 497, 496), (486, 487, 495, 494), (484, 485, 493, 492), (491, 484, 492, 499), (489, 490, 498, 497), (487, 488, 496, 495), (485, 486, 494, 493), (483, 481, 506, 507), (507, 506, 514, 515), (473, 471, 500, 502), (479, 477, 504, 505), (469, 483, 507, 501), (471, 469, 501, 500), (475, 473, 502, 503), (481, 479, 505, 506), (477, 475, 503, 504), (508, 509, 515, 514, 513, 512, 511, 510), (505, 504, 512, 513), (503, 502, 510, 511), (500, 501, 509, 508), (501, 507, 515, 509), (506, 505, 513, 514), (504, 503, 511, 512), (502, 500, 508, 510), (482, 523, 516, 468), (480, 522, 523, 482), (478, 521, 522, 480), (476, 520, 521, 478), (474, 519, 520, 476), (472, 518, 519, 474), (470, 517, 518, 472), (468, 516, 517, 470), (534, 535, 536, 532), (516, 531, 530, 517), (517, 530, 529, 518), (518, 529, 528, 519), (526, 521, 533, 537), (520, 519, 534, 532), (521, 526, 525, 522), (522, 525, 524, 523), (524, 483, 469, 531), (532, 536, 537, 533), (519, 528, 535, 534), (527, 526, 537, 536), (521, 520, 532, 533), (528, 527, 536, 535), (544, 545, 553, 552), (542, 543, 551, 550), (540, 541, 549, 548), (538, 539, 547, 546), (545, 538, 546, 553), (543, 544, 552, 551), (550, 549, 556, 557), (539, 540, 548, 547), (546, 547, 548, 549, 550, 551, 552, 553), (538, 545, 544, 543, 542, 541, 540, 539), (555, 557, 561, 559), (549, 541, 554, 556), (541, 542, 555, 554), (542, 550, 557, 555), (560, 558, 562, 564), (554, 555, 559, 558), (556, 554, 558, 560), (557, 556, 560, 561), (563, 565, 569, 567), (561, 560, 564, 565), (559, 561, 565, 563), (558, 559, 563, 562), (567, 569, 573, 571), (562, 563, 567, 566), (564, 562, 566, 568), (565, 564, 568, 569), (570, 571, 573, 572), (566, 567, 571, 570), (568, 566, 570, 572), (569, 568, 572, 573), (585, 580, 579, 582), (577, 584, 585, 582, 583, 576), (574, 578, 579, 580, 581, 575), (575, 581, 584, 577), (580, 585, 584, 581), (582, 579, 578, 583), (576, 583, 578, 574), (597, 592, 591, 594), (589, 596, 597, 594, 595, 588), (586, 590, 591, 592, 593, 587), (587, 593, 596, 589), (592, 597, 596, 593), (594, 591, 590, 595), (588, 595, 590, 586), (609, 604, 603, 606), (601, 608, 609, 606, 607, 600), (598, 602, 603, 604, 605, 599), (599, 605, 608, 601), (604, 609, 608, 605), (606, 603, 602, 607), (600, 607, 602, 598), (621, 616, 615, 618), (613, 620, 621, 618, 619, 612), (610, 614, 615, 616, 617, 611), (611, 617, 620, 613), (616, 621, 620, 617), (618, 615, 614, 619), (612, 619, 614, 610), (633, 628, 627, 630), (625, 632, 633, 630, 631, 624), (622, 626, 627, 628, 629, 623), (623, 629, 632, 625), (628, 633, 632, 629), (630, 627, 626, 631), (624, 631, 626, 622), (645, 640, 639, 642), (637, 644, 645, 642, 643, 636), (634, 638, 639, 640, 641, 635), (635, 641, 644, 637), (640, 645, 644, 641), (642, 639, 638, 643), (636, 643, 638, 634), (657, 652, 651, 654), (649, 656, 657, 654, 655, 648), (646, 650, 651, 652, 653, 647), (647, 653, 656, 649), (652, 657, 656, 653), (654, 651, 650, 655), (648, 655, 650, 646), (669, 664, 663, 666), (661, 668, 669, 666, 667, 660), (658, 662, 663, 664, 665, 659), (659, 665, 668, 661), (664, 669, 668, 665), (666, 663, 662, 667), (660, 667, 662, 658), (681, 676, 675, 678), (673, 680, 681, 678, 679, 672), (670, 674, 675, 676, 677, 671), (671, 677, 680, 673), (676, 681, 680, 677), (678, 675, 674, 679), (672, 679, 674, 670), (693, 688, 687, 690), (685, 692, 693, 690, 691, 684), (682, 686, 687, 688, 689, 683), (683, 689, 692, 685), (688, 693, 692, 689), (690, 687, 686, 691), (684, 691, 686, 682), (705, 700, 699, 702), (697, 704, 705, 702, 703, 696), (694, 698, 699, 700, 701, 695), (695, 701, 704, 697), (700, 705, 704, 701), (702, 699, 698, 703), (696, 703, 698, 694), (717, 712, 711, 714), (709, 716, 717, 714, 715, 708), (706, 710, 711, 712, 713, 707), (707, 713, 716, 709), (712, 717, 716, 713), (714, 711, 710, 715), (708, 715, 710, 706), (729, 724, 723, 726), (721, 728, 729, 726, 727, 720), (718, 722, 723, 724, 725, 719), (719, 725, 728, 721), (724, 729, 728, 725), (726, 723, 722, 727), (720, 727, 722, 718), (739, 733, 732, 738), (740, 737, 743, 744), (738, 732, 737, 740), (731, 730, 735, 734), (739, 731, 734, 741), (732, 733, 736, 737), (733, 739, 741, 736), (730, 738, 740, 735), (734, 735, 740, 741), (731, 739, 738, 730), (745, 744, 743, 742), (736, 741, 745, 742), (741, 740, 744, 745), (737, 736, 742, 743)])
me_cube_113.polygons.foreach_set('material_index', [1, 0, 0, 1, 0, 1, 0, 1, 1, 0, 0, 0, 0, 0, 0, 0, 0, 0, 0, 0, 0, 0, 0, 0, 0, 0, 0, 0, 0, 0, 0, 0, 0, 0, 0, 0, 0, 0, 1, 0, 0, 1, 0, 1, 1, 0, 0, 1, 0, 0, 1, 1, 1, 1, 1, 1, 1, 1, 1, 1, 1, 1, 1, 1, 1, 1, 1, 1, 1, 1, 1, 1, 1, 1, 1, 1, 1, 1, 1, 1, 1, 1, 1, 1, 1, 1, 1, 1, 1, 1, 1, 1, 1, 1, 1, 1, 1, 1, 1, 1, 1, 1, 1, 1, 1, 1, 1, 1, 0, 0, 0, 0, 0, 0, 0, 0, 0, 0, 0, 0, 0, 1, 0, 0, 1, 1, 1, 1, 1, 1, 0, 1, 1, 0, 1, 1, 1, 1, 1, 0, 0, 0, 0, 0, 0, 0, 0, 0, 0, 0, 0, 0, 0, 0, 0, 0, 0, 0, 0, 0, 0, 0, 0, 0, 0, 0, 0, 0, 0, 0, 0, 0, 0, 0, 0, 0, 0, 0, 0, 0, 0, 0, 0, 0, 0, 0, 0, 0, 0, 0, 0, 0, 0, 0, 0, 0, 2, 2, 2, 2, 2, 2, 2, 2, 2, 2, 2, 2, 2, 2, 2, 2, 2, 2, 2, 2, 2, 2, 1, 1, 1, 1, 1, 1, 1, 1, 1, 1, 1, 1, 1, 1, 1, 1, 1, 1, 1, 1, 2, 2, 2, 2, 2, 2, 2, 2, 2, 2, 2, 2, 2, 2, 2, 2, 2, 2, 2, 2, 2, 2, 2, 2, 2, 2, 2, 2, 2, 2, 2, 2, 2, 2, 2, 2, 1, 1, 1, 1, 1, 1, 1, 1, 1, 1, 1, 1, 1, 1, 1, 1, 1, 1, 1, 1, 1, 1, 1, 1, 1, 1, 1, 1, 1, 1, 1, 1, 2, 2, 2, 2, 2, 2, 2, 2, 2, 2, 2, 2, 2, 2, 2, 2, 2, 2, 2, 2, 2, 2, 2, 2, 2, 2, 2, 2, 2, 2, 2, 2, 2, 2, 2, 2, 1, 1, 1, 1, 1, 1, 1, 1, 1, 3, 1, 1, 1, 1, 1, 1, 1, 1, 1, 1, 1, 1, 1, 1, 1, 3, 1, 1, 1, 1, 1, 1, 1, 1, 1, 1, 1, 1, 1, 1, 1, 1, 1, 1, 1, 1, 1, 1, 1, 1, 1, 1, 1, 1, 1, 1, 1, 1, 1, 1, 1, 1, 1, 1, 1, 1, 1, 1, 1, 1, 1, 1, 1, 1, 1, 1, 1, 1, 4, 4, 4, 4, 4, 4, 4, 4, 4, 4, 4, 4, 4, 4, 4, 4, 4, 4, 4, 4, 4, 4, 2, 2, 2, 2, 2, 2, 2, 2, 2, 2, 2, 2, 2, 2, 2, 2, 2, 2, 2, 2, 2, 2, 2, 2, 2, 2, 2, 2, 2, 2, 2, 2, 2, 2, 2, 2, 2, 2, 2, 2, 2, 2, 2, 2, 2, 2, 2, 2, 2, 2, 2, 2, 2, 2, 2, 2, 2, 2, 2, 2, 2, 2, 2, 2, 2, 2, 2, 2, 2, 2, 2, 2, 2, 2, 2, 2, 2, 2, 2, 2, 2, 2, 2, 2, 2, 2, 2, 2, 2, 2, 2, 2, 2, 2, 1, 1, 1, 1, 1, 1, 1, 1, 1, 1, 1, 1, 1, 1, 1, 1, 1, 1, 1, 1, 1, 1, 1, 1, 1, 1, 1, 1, 1, 1, 1, 1, 1, 1, 1, 1, 1, 1, 1, 1, 1, 1, 1, 1, 1, 1, 1, 1, 1, 1, 1, 1, 1, 1, 1, 1, 1, 1, 1, 1, 1, 1, 1, 1, 1, 1, 1, 1, 1, 1, 1, 1, 1, 1, 1, 1, 1, 1, 1, 1, 1, 1, 1, 1, 1, 1, 1, 1, 1, 1, 1, 2, 2, 2, 2, 2, 2, 2, 2, 2, 2, 2, 2, 2, 2])
me_cube_113.materials.append(mat_green)
me_cube_113.materials.append(mat_black)
me_cube_113.materials.append(mat_darkmetal)
me_cube_113.materials.append(mat_glass)
me_cube_113.materials.append(mat_grey)
me_cube_113.materials.append(mat_lightmetal)
me_cube_113.use_remesh_preserve_volume = False
me_cube_113.use_remesh_preserve_attributes = False
me_cube_113.use_mirror_vertex_groups = False
me_cube_113.update()

# ---- objects
ob_sniperrifle_1 = bpy.data.objects.new('SniperRifle_1', me_cube_113)

# ---- transforms, parenting, visibility, modifiers, constraints
ob_sniperrifle_1.location = (0.0, 0.0, 0.0)
ob_sniperrifle_1.lineart.crease_threshold = 0.0

# ---- collection membership
col_collection_1.objects.link(ob_sniperrifle_1)

# ---- scene / render settings (as saved in the file)
scene.frame_start = 1; scene.frame_end = 250; scene.frame_set(0)
scene.render.engine = 'CYCLES'
scene.render.resolution_x = 1000
scene.render.resolution_y = 1000
scene.render.dither_intensity = 0.0
scene.cycles.samples = 200
scene.cycles.sampling_pattern = 'TABULATED_SOBOL'
scene.cycles.light_sampling_threshold = 0.0
scene.cycles.use_adaptive_sampling = False
scene.cycles.use_light_tree = False
scene.cycles.caustics_reflective = False
scene.cycles.caustics_refractive = False
scene.cycles.blur_glossy = 0.0
scene.cycles.max_bounces = 2
scene.cycles.pixel_filter_type = 'GAUSSIAN'
scene.cycles.sample_clamp_indirect = 0.0
scene.view_settings.view_transform = 'Standard'
bpy.context.view_layer.update()

# ---- added for rendering (the .blend has no active camera): camera
cam_auto = bpy.data.cameras.new('AutoCamera')
cam_auto.lens = 50.0
cam_auto.sensor_width = 36.0
cam_auto.clip_end = 1000.0
ob_auto_camera = bpy.data.objects.new('AutoCamera', cam_auto)
scene.collection.objects.link(ob_auto_camera)
ob_auto_camera.location = (8.50441, -8.35531, 5.47455)
ob_auto_camera.rotation_euler = (1.09748, -7.21219e-08, 0.694738)
scene.camera = ob_auto_camera
bpy.context.view_layer.update()
